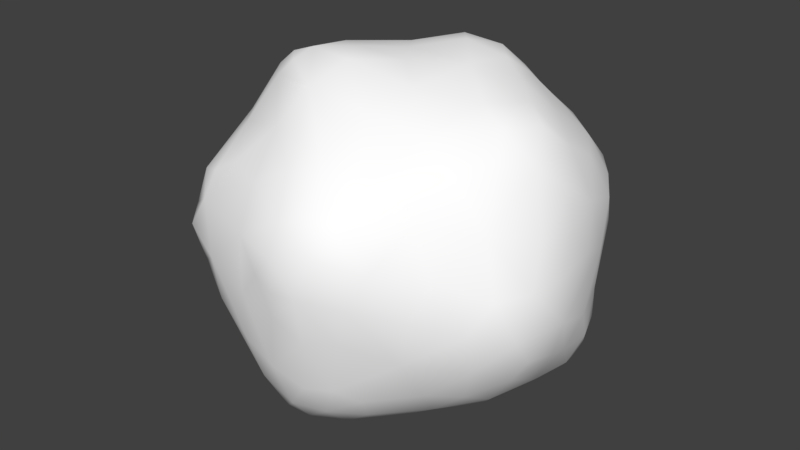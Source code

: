 # Source: Cloud.blend  (saved by Blender 2.78.0; exported with 4.5.12 LTS)
import bpy
from mathutils import Matrix  # noqa: F401  (used for matrix-valued properties, if any)

bpy.ops.wm.read_factory_settings(use_empty=True)
scene = bpy.context.scene
scene.name = 'Scene'

# ---- collections
col_collection_1 = bpy.data.collections.new('Collection 1'); scene.collection.children.link(col_collection_1)

# ---- materials (node trees are filled in below, after node groups)
mat_material_001 = bpy.data.materials.new('Material.001')
mat_material_001.alpha_threshold = 0.0
mat_material_001.use_transparent_shadow = False
mat_material_001.diffuse_color = (1.0, 1.0, 1.0, 1.0)
mat_material_001.roughness = 0.5

# ---- material node trees

# ---- world
world_world = bpy.data.worlds.new('World'); scene.world = world_world
world_world.color = (0.05088, 0.05088, 0.05088)
world_world.use_sun_shadow = False
world_world.sun_shadow_jitter_overblur = 0.0
world_world.cycles.sampling_method = 'MANUAL'

# ---- meshes
me_icosphere_001 = bpy.data.meshes.new('Icosphere.001')
me_icosphere_001.from_pydata([(-0.03093, -0.4216, -0.9252), (-0.9015, 0.4186, -0.02234), (0.7475, -0.2581, -0.5788), (0.0686, -1.032, 0.2896), (0.329, 0.3753, 0.9114), (-0.6334, -0.2224, 0.8282), (-0.5495, -0.6881, -0.4479), (0.469, 0.8039, 0.526), (-0.9262, -0.09525, -0.5188), (-0.2623, 0.918, 0.4226), (0.1243, -0.6155, -0.8027), (-0.7287, -0.5244, -0.4045), (0.4719, -0.04872, -0.8444), (0.2796, 0.1456, 0.9267), (-0.06341, 0.8579, -0.5982), (-0.3966, 0.008476, 0.9357), (-0.2266, -0.09418, -0.9529), (-1.077, 0.09532, -0.2361), (-1.092, -0.1036, -0.1864), (-0.7401, 0.2783, -0.6359), (0.8272, 0.6284, 0.0822), (-0.4849, -0.8522, -0.2038), (0.2176, 0.9886, 0.2006), (-0.5522, 0.4767, -0.7746), (0.5671, 0.5604, -0.6974), (-0.6213, 0.5342, -0.6182), (0.8261, -0.07856, 0.608), (-0.7315, -0.07107, -0.6962), (-0.9037, 0.3544, -0.3072), (0.07883, -0.9767, 0.4506), (0.3957, -0.8981, 0.4293), (-0.2792, -0.62, -0.8387), (0.9203, 0.3199, -0.4214), (0.2041, 0.7885, 0.6313), (0.2585, 0.503, -0.8117), (0.2359, -0.2177, 0.8954), (0.7784, 0.2797, -0.6794), (-1.095, 0.0653, 0.07851), (-0.8076, 0.5033, -0.1829), (0.2842, 0.3094, -0.8818), (0.9791, -0.08842, -0.3071), (-0.9383, 0.3418, 0.1711), (-0.07781, 0.799, 0.7304), (-0.6211, -0.05557, 0.8592), (-0.2039, 1.031, -0.1747), (0.3899, 0.52, 0.7958), (-0.308, 0.9657, -0.1027), (-0.07176, 1.013, -0.3969), (0.1152, 0.3344, 0.9691), (-0.9316, -0.386, 0.09707), (0.04799, -0.06711, 0.9495), (0.1377, 1.034, -0.1458), (0.5671, -0.645, 0.4436), (0.9675, -0.3852, -0.11), (-0.4766, 0.06268, -0.8784), (0.8019, -0.4975, -0.2827), (-0.1732, 0.2541, 0.9213), (-1.07, -0.08255, 0.09163), (0.3614, -0.7072, 0.6076), (0.3669, 0.8522, -0.3804), (-0.3919, -0.2876, -0.9244), (0.2264, -0.1613, -0.9), (-0.4791, 0.3903, 0.7194), (0.5631, 0.896, 0.1256), (0.5669, 0.6644, -0.5732), (0.1334, -0.9164, -0.4351), (0.881, 0.2205, -0.5554), (-0.5021, -0.3454, -0.839), (0.6207, 0.1588, 0.8082), (0.581, -0.5786, -0.461), (-0.3567, 0.655, -0.73), (0.6589, 0.6445, 0.5089), (-0.2121, -0.8441, 0.5112), (0.6707, 0.7957, 0.345), (-0.8796, -0.5318, 0.2054), (-0.214, 0.1205, -0.9433), (0.5306, 0.3524, -0.7904), (-0.6817, -0.7623, -0.09018), (0.493, -0.8596, 0.2804), (-0.08375, 0.8788, 0.575), (-0.6715, 0.174, 0.7173), (0.1855, -0.967, -0.141), (-0.1694, 0.7055, 0.8052), (-0.3331, -0.7111, -0.6837), (-0.6829, 0.5544, -0.3687), (0.6656, -0.1266, 0.7655), (0.6273, 0.3978, 0.686), (-0.48, -0.3894, 0.8442), (-0.1398, 1.019, -0.02141), (-0.1927, -0.1114, 0.9795), (-0.5597, -0.8432, 0.3242), (-0.01162, -0.7384, -0.7648), (-0.8397, -0.4762, 0.362), (-0.3971, 0.8851, 0.2795), (-0.1755, -0.4919, 0.8795), (0.3936, 0.9677, 0.1348), (-0.05443, -0.696, 0.7285), (-0.2353, 0.4967, 0.8608), (-0.4042, -0.3596, 0.928), (-0.9574, 0.2141, -0.3893), (-0.108, -0.2941, 0.9761), (-0.4235, 0.8833, 0.08194), (-0.5022, 0.8132, -0.1718), (0.6782, -0.6492, 0.2293), (0.2233, 0.8027, -0.5709), (0.6718, 0.7609, -0.05326), (-0.2129, -0.9446, -0.2779), (0.007352, -0.8303, 0.6212), (-0.9498, 0.1828, 0.355), (0.7636, 0.5788, -0.4869), (-0.3596, -0.2626, 0.9812), (-0.2118, 0.9568, 0.192), (0.5999, -0.1121, -0.7523), (-0.902, -0.02253, 0.4309), (-0.397, 0.1963, -0.9333), (0.8096, 0.2384, 0.6068), (-0.4754, -0.5345, -0.7529), (-1.014, 0.03195, 0.2799), (0.9646, 0.1966, 0.124), (1.019, -0.06776, -0.1244), (0.8626, 0.5469, 0.2546), (0.1507, -0.4819, 0.8421), (0.7195, -0.4332, -0.483), (0.08956, -1.042, 0.1233), (-0.6687, -0.846, 0.1512), (0.1003, 0.1183, -0.9257), (0.6194, -0.4181, 0.6162), (0.3651, 0.9293, -0.1421), (-0.5559, -0.764, 0.4474), (0.3023, 0.964, 0.34), (1.002, -0.08612, 0.1126), (0.8854, -0.2852, -0.392), (0.2551, 0.6471, 0.7869), (-0.4889, 0.775, 0.4067), (-1.01, -0.25, -0.2319), (-0.3568, 0.6842, 0.6847), (-0.03997, -1.019, 0.1642), (-0.4434, -0.9271, 0.07213), (0.6274, -0.7308, 0.0279), (0.3549, -0.9096, -0.1043), (0.4182, -0.9228, 0.1019), (-0.8403, -0.4986, -0.1908), (-0.8529, 0.3358, 0.3722), (0.3598, -0.7651, -0.496), (0.2704, -0.8658, -0.4176), (-0.7344, 0.4113, -0.5455), (0.8591, 0.4024, -0.5535), (0.8172, -0.5735, -0.04709), (0.2934, -0.4518, -0.7904), (-0.7114, 0.6209, -0.08276), (-0.2309, 0.9059, -0.5088), (0.6177, 0.7082, -0.3685), (0.3809, -0.2659, -0.8165), (-0.06608, 1.058, -0.2042), (0.2403, 0.9938, -0.007593), (0.9481, 0.06919, 0.2866), (0.9827, -0.3009, 0.1224), (0.29, -0.9953, 0.34), (0.8949, -0.4704, 0.1178), (-0.793, -0.697, 0.1755), (-0.2757, 0.3861, -0.9255), (0.03724, -1.008, -0.02459), (0.9216, 0.3998, 0.05057), (0.5216, -0.4208, -0.654), (-0.1922, -0.9578, 0.2932), (-0.009734, -0.8591, -0.6163), (0.5696, -0.7202, -0.2206), (0.9489, 0.2332, -0.2514), (0.9657, -0.2719, -0.2574), (-1.07, -0.1623, -0.0555), (-0.1627, 0.7557, -0.6817), (-0.9355, -0.2149, 0.301), (0.442, 0.1083, -0.865), (0.644, 0.1007, -0.7633), (-0.7328, 0.5639, 0.2207), (-0.5786, 0.7604, 0.08026), (-0.4895, 0.3062, -0.8887), (0.8264, 0.00598, -0.572), (-0.6966, -0.3468, -0.6271), (-0.3052, -0.4086, -0.9291), (0.3942, 0.5996, -0.7147), (0.1102, 0.696, -0.7155), (0.5263, 0.9061, 0.3052), (-0.01798, 0.3753, -0.8979), (-0.1264, 0.6063, -0.8112), (0.8654, 0.4743, -0.4011), (0.7777, 0.603, -0.235), (0.7904, 0.6488, 0.3234), (0.9412, 0.08857, -0.3844), (-0.129, -0.7699, -0.7382), (-0.4787, -0.1617, -0.8725), (0.1125, 1.009, -0.3199), (0.3192, -0.6737, -0.6392), (-0.2041, -0.8569, -0.5423), (0.03641, 0.9448, 0.3632), (0.7936, -0.4082, 0.3937), (-0.4869, 0.6979, -0.5369), (0.7014, 0.7979, 0.1744), (-0.1792, -0.9794, -0.003911), (-0.6264, -0.5222, -0.5655), (-0.839, 0.1805, 0.502), (-0.395, 0.4917, -0.8692), (0.9262, -0.1627, 0.3218), (0.1695, -0.8082, -0.6143), (-0.8899, 0.07897, -0.5497), (-1.106, 0.01427, -0.09565), (-0.6799, 0.155, -0.7338), (0.5042, -0.5524, 0.6033), (-0.7262, -0.3458, 0.5976), (-0.2915, 0.8143, 0.6223), (-0.6065, 0.5234, 0.5179), (0.416, -0.3878, 0.7673), (0.5181, -0.08039, 0.8485), (0.9012, 0.3181, 0.3247), (-0.515, 0.1622, 0.8386), (0.04086, 0.6918, 0.8295), (-0.4249, -0.7466, 0.5226), (0.7306, -0.2657, 0.6258), (-0.5235, -0.2323, 0.9178), (-0.7001, -0.125, 0.7758), (-0.7143, 0.3272, 0.5659), (0.2553, -0.9065, 0.52), (0.1323, -0.7402, 0.691), (-0.7661, -0.06952, 0.6426), (-0.2449, -0.6454, 0.7171), (0.05527, 1.003, 0.09356), (-0.2898, 0.9513, -0.3532), (-0.3628, 0.274, 0.8464), (0.7846, 0.4615, 0.4825), (-0.709, -0.6918, 0.3893), (0.1255, 0.8869, 0.5114), (0.7405, 0.07455, 0.7502), (-0.5592, -0.5382, 0.6244), (0.3297, 0.8983, 0.4682), (-0.0463, 0.533, 0.9213), (0.1926, 0.5327, 0.9071), (0.5076, 0.615, 0.6472), (0.4673, 0.3004, 0.8457), (0.3503, 0.6917, 0.679), (-0.9198, -0.2764, -0.4169), (-1.013, 0.2022, 0.2054), (-1.04, 0.2202, -0.0902), (-1.043, -0.02912, -0.3389), (-0.03278, -0.9545, -0.3594), (0.8899, 0.4303, -0.2057), (0.2088, -1.025, 0.1277), (-0.07327, -0.2204, -0.9586), (-0.3311, 0.7966, -0.5639), (0.6998, 0.5069, -0.6521), (-0.1079, -0.5842, -0.8788), (-0.05849, 0.09073, 0.9513), (0.9073, 0.09873, 0.4677)], [], [(250, 13, 48), (0, 249, 179), (95, 127, 154), (197, 105, 63), (219, 5, 43), (96, 107, 222), (104, 59, 64), (2, 131, 122), (3, 164, 136), (4, 237, 45), (5, 218, 43), (187, 228, 120), (7, 238, 236), (101, 111, 46), (8, 239, 242), (106, 243, 198), (193, 165, 243), (7, 233, 33), (172, 173, 12), (108, 200, 142), (109, 186, 185), (110, 218, 98), (111, 225, 88), (9, 111, 93), (189, 165, 193), (15, 110, 89), (148, 163, 192), (78, 103, 52), (110, 15, 218), (224, 94, 87), (94, 224, 96), (114, 160, 75), (115, 228, 86), (11, 6, 77), (199, 6, 11), (169, 49, 57), (111, 194, 225), (116, 199, 178), (194, 111, 9), (156, 195, 158), (13, 237, 4), (117, 113, 108), (101, 102, 175), (14, 170, 150), (205, 18, 169), (16, 75, 125), (17, 99, 242), (17, 205, 241), (54, 206, 176), (141, 11, 77), (18, 205, 242), (18, 134, 169), (232, 229, 128), (19, 145, 23), (162, 244, 20), (119, 167, 162), (120, 162, 20), (144, 203, 143), (121, 211, 35), (21, 106, 137), (22, 95, 154), (122, 163, 2), (114, 176, 160), (114, 54, 176), (24, 180, 64), (25, 145, 84), (99, 17, 241), (164, 3, 29), (227, 15, 56), (238, 7, 33), (196, 25, 84), (173, 112, 12), (186, 109, 151), (171, 117, 57), (171, 113, 117), (127, 95, 63), (138, 103, 78), (163, 122, 69), (246, 16, 125), (47, 14, 150), (163, 148, 152), (134, 18, 242), (222, 221, 58), (154, 51, 225), (138, 147, 103), (146, 32, 66), (48, 4, 235), (172, 12, 61), (152, 12, 112), (100, 50, 89), (155, 118, 213), (194, 129, 22), (228, 71, 86), (153, 44, 88), (7, 236, 71), (203, 144, 65), (189, 31, 249), (58, 30, 52), (179, 31, 116), (148, 10, 0), (213, 120, 228), (220, 210, 142), (99, 241, 28), (39, 34, 76), (163, 69, 192), (198, 136, 164), (164, 29, 72), (164, 72, 90), (196, 23, 25), (232, 87, 5), (181, 14, 104), (183, 75, 160), (225, 22, 154), (216, 128, 90), (213, 251, 155), (156, 130, 202), (172, 39, 76), (177, 2, 112), (118, 130, 119), (177, 66, 188), (181, 184, 170), (220, 200, 80), (221, 222, 107), (250, 15, 89), (76, 24, 248), (189, 193, 83), (190, 54, 16), (13, 35, 212), (205, 37, 241), (204, 27, 8), (211, 126, 85), (218, 87, 98), (79, 42, 33), (58, 52, 207), (180, 24, 76), (184, 70, 170), (159, 124, 90), (126, 52, 195), (161, 81, 245), (146, 66, 36), (149, 1, 174), (250, 56, 15), (107, 29, 221), (240, 37, 117), (168, 53, 55), (201, 23, 70), (117, 108, 240), (141, 134, 239), (215, 132, 33), (144, 166, 139), (161, 198, 243), (157, 29, 3), (161, 123, 136), (106, 198, 137), (190, 60, 67), (236, 45, 86), (27, 204, 206), (123, 161, 245), (187, 120, 20), (92, 223, 113), (228, 187, 71), (120, 213, 162), (122, 131, 55), (181, 180, 34), (223, 208, 219), (106, 193, 243), (30, 221, 157), (124, 159, 77), (124, 137, 90), (31, 189, 83), (54, 114, 75), (176, 206, 23), (32, 185, 244), (172, 76, 173), (160, 184, 183), (116, 31, 83), (31, 179, 249), (21, 6, 193), (237, 13, 68), (183, 184, 34), (34, 180, 76), (3, 123, 245), (145, 19, 99), (35, 13, 50), (243, 165, 65), (205, 17, 242), (28, 241, 1), (36, 173, 76), (37, 205, 57), (38, 149, 84), (39, 172, 125), (121, 222, 58), (40, 131, 177), (54, 190, 27), (41, 240, 142), (125, 61, 246), (175, 149, 174), (200, 108, 113), (42, 215, 33), (43, 218, 15), (184, 160, 201), (70, 196, 247), (70, 184, 201), (103, 158, 195), (211, 121, 58), (112, 173, 177), (223, 200, 113), (79, 230, 194), (177, 36, 66), (78, 30, 157), (10, 203, 91), (10, 148, 192), (77, 6, 21), (115, 213, 228), (5, 208, 232), (235, 4, 45), (126, 217, 85), (126, 211, 207), (23, 196, 70), (175, 102, 149), (140, 138, 78), (147, 158, 103), (130, 156, 119), (202, 130, 155), (45, 236, 238), (251, 213, 115), (73, 187, 197), (30, 78, 52), (30, 58, 221), (72, 216, 90), (225, 153, 88), (13, 250, 50), (51, 153, 225), (191, 51, 127), (113, 171, 92), (1, 38, 28), (1, 241, 41), (166, 144, 143), (132, 238, 33), (132, 215, 235), (71, 236, 86), (151, 59, 105), (40, 188, 119), (40, 119, 168), (232, 224, 87), (216, 232, 128), (70, 247, 170), (69, 143, 192), (13, 212, 68), (101, 175, 93), (130, 118, 155), (132, 235, 45), (1, 41, 174), (1, 149, 38), (134, 141, 49), (188, 32, 167), (65, 144, 81), (136, 198, 161), (28, 38, 84), (137, 124, 77), (64, 151, 109), (63, 95, 182), (180, 104, 64), (192, 203, 10), (102, 46, 226), (34, 39, 183), (180, 181, 104), (15, 227, 214), (174, 210, 133), (87, 218, 5), (20, 186, 105), (245, 139, 140), (12, 152, 61), (10, 249, 0), (60, 179, 67), (179, 60, 16), (226, 196, 102), (247, 226, 150), (165, 189, 91), (123, 3, 136), (32, 188, 66), (167, 32, 244), (60, 190, 16), (47, 150, 226), (59, 127, 105), (248, 24, 64), (58, 207, 211), (223, 92, 208), (32, 146, 185), (200, 223, 80), (40, 168, 131), (194, 9, 79), (14, 47, 104), (14, 181, 170), (81, 139, 245), (19, 204, 99), (206, 19, 23), (2, 177, 131), (55, 166, 69), (22, 129, 95), (22, 225, 194), (150, 170, 247), (219, 208, 5), (213, 118, 162), (54, 75, 16), (233, 129, 230), (212, 85, 68), (52, 103, 195), (52, 126, 207), (53, 147, 55), (36, 177, 173), (131, 168, 55), (51, 154, 127), (184, 181, 34), (67, 116, 178), (29, 157, 221), (29, 107, 72), (50, 250, 89), (128, 229, 90), (250, 48, 56), (49, 159, 74), (140, 139, 166), (140, 166, 138), (147, 166, 55), (48, 13, 4), (117, 37, 57), (37, 240, 241), (47, 153, 191), (27, 178, 8), (210, 174, 142), (46, 111, 88), (206, 54, 27), (240, 108, 142), (45, 237, 86), (129, 194, 230), (44, 46, 88), (44, 153, 226), (243, 81, 161), (167, 119, 188), (20, 197, 187), (196, 226, 247), (23, 145, 25), (68, 115, 86), (111, 101, 93), (239, 11, 141), (166, 147, 138), (116, 6, 199), (100, 110, 94), (107, 224, 72), (43, 80, 223), (80, 214, 62), (135, 97, 82), (7, 73, 182), (49, 141, 159), (118, 119, 162), (188, 40, 177), (99, 28, 145), (98, 94, 110), (204, 8, 242), (73, 7, 71), (182, 73, 197), (243, 65, 81), (65, 165, 203), (137, 164, 90), (97, 227, 56), (96, 222, 94), (26, 217, 195), (214, 80, 43), (178, 27, 67), (74, 159, 92), (94, 222, 121), (61, 148, 0), (11, 239, 178), (122, 55, 69), (227, 62, 214), (237, 68, 86), (127, 63, 105), (97, 135, 62), (202, 26, 195), (94, 98, 87), (6, 116, 83), (191, 59, 104), (239, 8, 178), (191, 127, 59), (234, 97, 56), (171, 57, 49), (169, 57, 205), (176, 23, 201), (197, 63, 182), (197, 20, 105), (110, 100, 89), (139, 81, 144), (121, 100, 94), (187, 73, 71), (46, 102, 101), (186, 20, 244), (141, 77, 159), (220, 80, 62), (204, 19, 206), (224, 107, 96), (246, 61, 0), (209, 135, 82), (115, 68, 231), (249, 91, 189), (42, 209, 82), (21, 137, 77), (106, 21, 193), (116, 67, 179), (67, 27, 190), (210, 135, 133), (41, 142, 174), (174, 133, 175), (49, 74, 92), (84, 149, 102), (84, 145, 28), (178, 199, 11), (56, 48, 234), (215, 42, 82), (41, 241, 240), (227, 97, 62), (9, 93, 133), (195, 156, 202), (212, 35, 211), (83, 193, 6), (148, 61, 152), (82, 234, 215), (230, 33, 233), (203, 192, 143), (93, 175, 133), (238, 132, 45), (92, 171, 49), (179, 16, 246), (79, 33, 230), (64, 59, 151), (234, 82, 97), (68, 85, 231), (164, 137, 198), (216, 72, 224), (211, 85, 212), (224, 232, 216), (46, 44, 226), (104, 47, 191), (220, 142, 200), (248, 64, 109), (91, 203, 165), (249, 10, 91), (208, 92, 229), (246, 0, 179), (135, 210, 62), (126, 195, 217), (135, 209, 133), (209, 42, 79), (153, 51, 191), (2, 163, 112), (36, 76, 248), (99, 204, 242), (125, 183, 39), (166, 143, 69), (146, 248, 109), (160, 176, 201), (3, 245, 157), (146, 109, 185), (140, 78, 157), (53, 168, 119), (36, 248, 146), (53, 119, 156), (202, 155, 251), (125, 75, 183), (245, 140, 157), (169, 134, 49), (172, 61, 125), (163, 152, 112), (220, 62, 210), (153, 47, 226), (196, 84, 102), (162, 167, 244), (182, 233, 7), (217, 26, 85), (35, 50, 100), (85, 26, 231), (208, 229, 232), (159, 229, 92), (159, 90, 229), (235, 215, 234), (53, 156, 158), (235, 234, 48), (186, 151, 105), (147, 53, 158), (251, 115, 26), (214, 43, 15), (43, 223, 219), (79, 9, 209), (26, 202, 251), (182, 129, 233), (239, 134, 242), (121, 35, 100), (182, 95, 129), (185, 186, 244), (9, 133, 209), (26, 115, 231)])
me_icosphere_001.polygons.foreach_set('use_smooth', [True] * 500)
_uv = me_icosphere_001.uv_layers.new(name='UVMap')
_uv.uv.foreach_set('vector', [0.4188, 0.807, 0.4188, 0.8878, 0.385, 0.867, 0.7036, 0.09507, 0.732, 0.09592, 0.7076, 0.156, 0.914, 0.6424, 0.9558, 0.6537, 0.9288, 0.6833, 0.9147, 0.5555, 0.948, 0.5655, 0.9221, 0.5981, 0.1274, 0.6375, 0.09888, 0.6386, 0.122, 0.6067, 0.4041, 0.233, 0.4198, 0.1947, 0.4416, 0.2276, 0.3722, 0.5194, 0.3339, 0.5398, 0.346, 0.4639, 0.1099, 0.2136, 0.07962, 0.2601, 0.07013, 0.2054, 1.0, 0.05178, 0.9984, 0.1168, 0.977, 0.0723, 0.7097, 0.5629, 0.7247, 0.5268, 0.7504, 0.57, 0.09888, 0.6386, 0.07658, 0.6169, 0.122, 0.6067, 0.8802, 0.5144, 0.8319, 0.489, 0.8873, 0.4897, 0.8345, 0.5943, 0.7859, 0.602, 0.7964, 0.5605, 0.4165, 0.7406, 0.3689, 0.7372, 0.3965, 0.6933, 0.7654, 0.3401, 0.8046, 0.3229, 0.7951, 0.3794, 0.8886, 0.1018, 0.87, 0.0585, 0.9438, 0.1007, 0.8283, 0.09965, 0.8101, 0.0544, 0.87, 0.0585, 0.8345, 0.5943, 0.843, 0.6369, 0.7923, 0.6461, 0.2256, 0.1693, 0.2017, 0.2118, 0.1915, 0.1578, 0.2478, 0.6826, 0.2207, 0.6492, 0.2613, 0.6498, 0.2626, 0.3321, 0.2453, 0.38, 0.2282, 0.3473, 0.04803, 0.5995, 0.07658, 0.6169, 0.04206, 0.6268, 0.8521, 0.7698, 0.8966, 0.7208, 0.9021, 0.7686, 0.3702, 0.7871, 0.3689, 0.7372, 0.4021, 0.7758, 0.7797, 0.08555, 0.8101, 0.0544, 0.8283, 0.09965, 0.7114, 0.9322, 0.6773, 0.8923, 0.7077, 0.8732, 0.1216, 0.09562, 0.1005, 0.1521, 0.06447, 0.09819, 0.5448, 0.152, 0.5958, 0.1862, 0.554, 0.2195, 0.04803, 0.5995, 0.1015, 0.5685, 0.07658, 0.6169, 0.0, 0.6986, 0.00147, 0.6412, 0.05364, 0.6515, 0.3762, 0.2878, 0.3709, 0.2306, 0.4041, 0.233, 0.577, 0.4992, 0.5287, 0.4948, 0.5639, 0.4678, 0.7884, 0.4542, 0.8319, 0.489, 0.7764, 0.5088, 0.8299, 0.2549, 0.8356, 0.1965, 0.9149, 0.2304, 0.7967, 0.2269, 0.8356, 0.1965, 0.8299, 0.2549, 0.2455, 0.8176, 0.1783, 0.8153, 0.2436, 0.7787, 0.8521, 0.7698, 0.8417, 0.709, 0.8966, 0.7208, 0.7589, 0.1859, 0.7967, 0.2269, 0.7672, 0.259, 0.8417, 0.709, 0.8521, 0.7698, 0.8035, 0.7684, 0.6819, 0.2387, 0.6141, 0.2602, 0.6571, 0.2059, 0.5851, 0.807, 0.5851, 0.8677, 0.5605, 0.8427, 0.2372, 0.7234, 0.2009, 0.6973, 0.2478, 0.6826, 0.4165, 0.7406, 0.4522, 0.6977, 0.4584, 0.7546, 0.4052, 0.5565, 0.4402, 0.548, 0.4165, 0.5997, 0.2827, 0.8001, 0.2711, 0.8337, 0.2455, 0.8176, 0.2401, 0.04385, 0.2799, 0.07294, 0.2562, 0.1161, 0.6531, 0.7234, 0.6249, 0.6837, 0.6737, 0.6915, 0.3077, 0.8113, 0.2827, 0.8001, 0.3094, 0.7633, 0.607, 0.5133, 0.6132, 0.5747, 0.57, 0.5268, 0.8703, 0.2898, 0.8299, 0.2549, 0.9149, 0.2304, 0.3094, 0.6384, 0.326, 0.6076, 0.326, 0.6676, 0.2711, 0.8337, 0.243, 0.8591, 0.2455, 0.8176, 0.05992, 0.7192, 0.07431, 0.7949, 0.04047, 0.7856, 0.5967, 0.6092, 0.5696, 0.6336, 0.5453, 0.5675, 0.1723, 0.4231, 0.2018, 0.3787, 0.2203, 0.4439, 0.09001, 0.3494, 0.1635, 0.3548, 0.1723, 0.4231, 0.1878, 0.4682, 0.1723, 0.4231, 0.2203, 0.4439, 0.01235, 0.1068, 0.04681, 0.06701, 0.03211, 0.117, 0.4433, 0.2977, 0.5064, 0.3122, 0.4676, 0.3546, 0.8987, 0.1737, 0.8886, 0.1018, 0.9586, 0.1666, 0.89, 0.6805, 0.914, 0.6424, 0.9288, 0.6833, 0.07013, 0.2054, 0.1005, 0.1521, 0.1099, 0.2136, 0.577, 0.4992, 0.57, 0.5268, 0.5287, 0.4948, 0.577, 0.4992, 0.607, 0.5133, 0.57, 0.5268, 0.3693, 0.4336, 0.3884, 0.4562, 0.346, 0.4639, 0.5376, 0.6108, 0.5696, 0.6336, 0.53, 0.6693, 0.6249, 0.6837, 0.6531, 0.7234, 0.62, 0.754, 0.4064, 0.1067, 0.4535, 0.1057, 0.4428, 0.1437, 0.7584, 0.9576, 0.7114, 0.9322, 0.7588, 0.9119, 0.7859, 0.602, 0.8345, 0.5943, 0.7923, 0.6461, 0.4878, 0.6176, 0.5376, 0.6108, 0.53, 0.6693, 0.2017, 0.2118, 0.1628, 0.1824, 0.1915, 0.1578, 0.521, 0.8191, 0.5605, 0.807, 0.5605, 0.8541, 0.186, 0.7524, 0.2372, 0.7234, 0.2436, 0.7787, 0.186, 0.7524, 0.2009, 0.6973, 0.2372, 0.7234, 0.9558, 0.6537, 0.914, 0.6424, 0.9221, 0.5981, 0.6013, 0.1348, 0.5958, 0.1862, 0.5448, 0.152, 0.1005, 0.1521, 0.07013, 0.2054, 0.04985, 0.1739, 0.2056, 0.04743, 0.2401, 0.04385, 0.2562, 0.1161, 0.3709, 0.6058, 0.4052, 0.5565, 0.4165, 0.5997, 0.1005, 0.1521, 0.1216, 0.09562, 0.1536, 0.1248, 0.839, 0.3522, 0.8334, 0.3875, 0.7951, 0.3794, 0.4416, 0.2276, 0.4736, 0.1756, 0.4955, 0.2288, 0.9288, 0.6833, 0.9486, 0.7147, 0.8966, 0.7208, 0.6013, 0.1348, 0.6529, 0.1563, 0.5958, 0.1862, 0.2275, 0.3117, 0.1963, 0.3324, 0.191, 0.2924, 0.6773, 0.6024, 0.7097, 0.5629, 0.7158, 0.6102, 0.2256, 0.1693, 0.1915, 0.1578, 0.1914, 0.1031, 0.1536, 0.1248, 0.1915, 0.1578, 0.1628, 0.1824, 0.6956, 0.8345, 0.7375, 0.8271, 0.7077, 0.8732, 0.0871, 0.4272, 0.1241, 0.4168, 0.1352, 0.4576, 0.8417, 0.709, 0.8701, 0.6547, 0.89, 0.6805, 0.8319, 0.489, 0.8363, 0.5359, 0.7764, 0.5088, 0.9443, 0.7634, 0.9247, 0.789, 0.9021, 0.7686, 0.8345, 0.5943, 0.7964, 0.5605, 0.8363, 0.5359, 0.8008, 0.02098, 0.8423, 0.0, 0.8477, 0.02367, 0.7797, 0.08555, 0.7475, 0.1308, 0.732, 0.09592, 0.4955, 0.2288, 0.5099, 0.1674, 0.554, 0.2195, 0.7076, 0.156, 0.7475, 0.1308, 0.7589, 0.1859, 0.1216, 0.09562, 0.1028, 0.05207, 0.1611, 0.03439, 0.8538, 0.4531, 0.8873, 0.4897, 0.8319, 0.489, 0.2255, 0.6071, 0.2518, 0.5788, 0.2613, 0.6498, 0.6249, 0.6837, 0.62, 0.754, 0.5903, 0.7003, 0.2767, 0.1703, 0.31, 0.2023, 0.2603, 0.2229, 0.1005, 0.1521, 0.04985, 0.1739, 0.06447, 0.09819, 0.9438, 0.1007, 0.977, 0.0723, 0.9984, 0.1168, 0.4064, 0.1067, 0.4428, 0.1437, 0.3872, 0.163, 0.4064, 0.1067, 0.3872, 0.163, 0.3381, 0.1143, 0.4878, 0.6176, 0.5453, 0.5675, 0.5376, 0.6108, 0.05992, 0.7192, 0.05364, 0.6515, 0.09888, 0.6386, 0.413, 0.5005, 0.4052, 0.5565, 0.3722, 0.5194, 0.3117, 0.1366, 0.2799, 0.07294, 0.3339, 0.09997, 0.8966, 0.7208, 0.89, 0.6805, 0.9288, 0.6833, 0.3235, 0.7261, 0.3094, 0.6999, 0.3235, 0.6676, 0.1352, 0.4576, 0.08054, 0.4566, 0.0871, 0.4272, 0.6819, 0.2387, 0.6972, 0.2734, 0.6587, 0.2941, 0.2256, 0.1693, 0.2767, 0.1703, 0.2603, 0.2229, 0.1548, 0.2567, 0.1099, 0.2136, 0.1628, 0.1824, 0.1241, 0.4168, 0.06788, 0.3857, 0.09001, 0.3494, 0.1548, 0.2567, 0.191, 0.2924, 0.1472, 0.3136, 0.413, 0.5005, 0.466, 0.5092, 0.4402, 0.548, 0.2255, 0.6071, 0.2207, 0.6492, 0.18, 0.6004, 0.4736, 0.1756, 0.4416, 0.2276, 0.4198, 0.1947, 0.7454, 0.8678, 0.7114, 0.9322, 0.7077, 0.8732, 0.2603, 0.2229, 0.2901, 0.2685, 0.2669, 0.2869, 0.7797, 0.08555, 0.8283, 0.09965, 0.7883, 0.1383, 0.6433, 0.502, 0.607, 0.5133, 0.6009, 0.4555, 0.4908, 0.4221, 0.4676, 0.3546, 0.5333, 0.3819, 0.2827, 0.8001, 0.272, 0.76, 0.3094, 0.7633, 0.6456, 0.6353, 0.6551, 0.5764, 0.6773, 0.6365, 0.5064, 0.3122, 0.5587, 0.2898, 0.5675, 0.3664, 0.07658, 0.6169, 0.05364, 0.6515, 0.04206, 0.6268, 0.7877, 0.7203, 0.7525, 0.7046, 0.7923, 0.6461, 0.4955, 0.2288, 0.554, 0.2195, 0.5311, 0.2601, 0.3111, 0.248, 0.2901, 0.2685, 0.2603, 0.2229, 0.466, 0.5092, 0.4865, 0.5595, 0.4402, 0.548, 0.1043, 0.8399, 0.06921, 0.8591, 0.04049, 0.8203, 0.5587, 0.2898, 0.554, 0.2195, 0.6141, 0.2602, 0.9381, 0.04976, 0.9081, 0.01766, 0.9652, 0.01608, 0.2275, 0.3117, 0.191, 0.2924, 0.2199, 0.265, 0.5082, 0.733, 0.5647, 0.7595, 0.5046, 0.7921, 0.7454, 0.8678, 0.7588, 0.9119, 0.7114, 0.9322, 0.4198, 0.1947, 0.4428, 0.1437, 0.4736, 0.1756, 0.273, 0.7107, 0.272, 0.76, 0.2372, 0.7234, 0.06542, 0.2952, 0.03116, 0.3071, 0.03534, 0.2426, 0.5256, 0.5282, 0.5453, 0.5675, 0.4865, 0.5595, 0.2372, 0.7234, 0.2478, 0.6826, 0.273, 0.7107, 0.8703, 0.2898, 0.839, 0.3522, 0.8046, 0.3229, 0.7337, 0.6635, 0.7543, 0.6137, 0.7923, 0.6461, 0.5685, 0.01771, 0.6145, 0.09015, 0.5526, 0.06957, 0.9381, 0.04976, 0.9438, 0.1007, 0.87, 0.0585, 0.4933, 0.1308, 0.4428, 0.1437, 0.4535, 0.1057, 0.9381, 0.04976, 0.9689, 0.04005, 0.977, 0.0723, 0.8886, 0.1018, 0.9438, 0.1007, 0.9586, 0.1666, 0.6433, 0.502, 0.6541, 0.4728, 0.6745, 0.5013, 0.7964, 0.5605, 0.7504, 0.57, 0.7764, 0.5088, 0.6551, 0.5764, 0.6456, 0.6353, 0.6132, 0.5747, 0.9689, 0.04005, 0.9381, 0.04976, 0.9652, 0.01608, 0.8802, 0.5144, 0.8873, 0.4897, 0.9232, 0.5124, 0.1264, 0.7753, 0.1572, 0.6574, 0.2009, 0.6973, 0.8319, 0.489, 0.8802, 0.5144, 0.8363, 0.5359, 0.1878, 0.4682, 0.1352, 0.4576, 0.1723, 0.4231, 0.07013, 0.2054, 0.07962, 0.2601, 0.03534, 0.2426, 0.413, 0.5005, 0.3884, 0.4562, 0.4283, 0.4504, 0.1572, 0.6574, 0.1119, 0.7053, 0.1274, 0.6375, 0.8886, 0.1018, 0.8283, 0.09965, 0.87, 0.0585, 0.5099, 0.1674, 0.4736, 0.1756, 0.4933, 0.1308, 0.9698, 0.2273, 0.9609, 0.2714, 0.9149, 0.2304, 0.9698, 0.2273, 0.9586, 0.1666, 1.0, 0.2103, 0.7475, 0.1308, 0.7797, 0.08555, 0.7883, 0.1383, 0.3314, 0.5281, 0.3094, 0.5101, 0.3314, 0.4682, 0.57, 0.5268, 0.6132, 0.5747, 0.5453, 0.5675, 0.1963, 0.3324, 0.2282, 0.3473, 0.2018, 0.3787, 0.2256, 0.1693, 0.2603, 0.2229, 0.2017, 0.2118, 0.5287, 0.4948, 0.466, 0.5092, 0.4926, 0.4642, 0.7589, 0.1859, 0.7475, 0.1308, 0.7883, 0.1383, 0.7475, 0.1308, 0.7076, 0.156, 0.732, 0.09592, 0.8987, 0.1737, 0.8356, 0.1965, 0.8283, 0.09965, 0.7247, 0.5268, 0.6783, 0.547, 0.7289, 0.479, 0.4926, 0.4642, 0.466, 0.5092, 0.4283, 0.4504, 0.31, 0.2023, 0.3111, 0.248, 0.2603, 0.2229, 0.4535, 0.1057, 0.473, 0.07568, 0.4965, 0.08467, 0.5696, 0.6336, 0.5967, 0.6092, 0.6249, 0.6837, 0.4676, 0.3546, 0.4908, 0.4221, 0.4335, 0.3804, 0.87, 0.0585, 0.8101, 0.0544, 0.8477, 0.02367, 0.2827, 0.8001, 0.3077, 0.8113, 0.2941, 0.8467, 0.5903, 0.7003, 0.62, 0.754, 0.5647, 0.7595, 0.2199, 0.265, 0.2017, 0.2118, 0.2603, 0.2229, 0.272, 0.76, 0.2827, 0.8001, 0.2436, 0.7787, 0.5461, 0.7199, 0.5082, 0.733, 0.53, 0.6693, 0.2767, 0.1703, 0.2256, 0.1693, 0.2562, 0.1161, 0.4433, 0.2977, 0.4416, 0.2276, 0.4955, 0.2288, 0.104, 0.3104, 0.07962, 0.2601, 0.1548, 0.2567, 0.607, 0.5133, 0.6433, 0.502, 0.6551, 0.5764, 0.292, 0.6908, 0.273, 0.7107, 0.2613, 0.6498, 0.2562, 0.1161, 0.1914, 0.1031, 0.2056, 0.04743, 0.4584, 0.7546, 0.5082, 0.733, 0.5046, 0.7921, 0.2207, 0.6492, 0.2478, 0.6826, 0.2009, 0.6973, 0.7525, 0.7046, 0.7337, 0.6635, 0.7923, 0.6461, 0.122, 0.6067, 0.07658, 0.6169, 0.1015, 0.5685, 0.466, 0.5092, 0.5287, 0.4948, 0.5256, 0.5282, 0.4865, 0.5595, 0.4878, 0.6176, 0.4512, 0.5965, 0.4865, 0.5595, 0.466, 0.5092, 0.5256, 0.5282, 0.5958, 0.1862, 0.6571, 0.2059, 0.6141, 0.2602, 0.5064, 0.3122, 0.4433, 0.2977, 0.4955, 0.2288, 0.1628, 0.1824, 0.2017, 0.2118, 0.1548, 0.2567, 0.1572, 0.6574, 0.2207, 0.6492, 0.2009, 0.6973, 0.7877, 0.7203, 0.8172, 0.6782, 0.8417, 0.709, 0.1548, 0.2567, 0.2199, 0.265, 0.191, 0.2924, 0.5448, 0.152, 0.5099, 0.1674, 0.4933, 0.1308, 0.1028, 0.05207, 0.04681, 0.06701, 0.08535, 0.02631, 0.1028, 0.05207, 0.1216, 0.09562, 0.06447, 0.09819, 0.9149, 0.2304, 0.8356, 0.1965, 0.8987, 0.1737, 0.7884, 0.4542, 0.8538, 0.4531, 0.8319, 0.489, 0.09888, 0.6386, 0.1119, 0.7053, 0.05992, 0.7192, 0.7158, 0.6102, 0.7097, 0.5629, 0.7504, 0.57, 0.5587, 0.2898, 0.5867, 0.3218, 0.5675, 0.3664, 0.5587, 0.2898, 0.5064, 0.3122, 0.5311, 0.2601, 0.5453, 0.5675, 0.4878, 0.6176, 0.4865, 0.5595, 0.4584, 0.7546, 0.4522, 0.6977, 0.5082, 0.733, 0.5444, 0.1066, 0.6013, 0.1348, 0.5448, 0.152, 0.6529, 0.1563, 0.6571, 0.2059, 0.5958, 0.1862, 0.06788, 0.3857, 0.02701, 0.359, 0.09001, 0.3494, 0.6587, 0.2941, 0.6972, 0.2734, 0.6776, 0.3272, 0.7504, 0.57, 0.7964, 0.5605, 0.7859, 0.602, 0.8059, 0.4221, 0.8538, 0.4531, 0.7884, 0.4542, 0.8821, 0.5561, 0.8802, 0.5144, 0.9147, 0.5555, 0.5099, 0.1674, 0.5448, 0.152, 0.554, 0.2195, 0.5099, 0.1674, 0.4955, 0.2288, 0.4736, 0.1756, 0.521, 0.8904, 0.4939, 0.8622, 0.521, 0.807, 0.8966, 0.7208, 0.9443, 0.7634, 0.9021, 0.7686, 0.7835, 0.8017, 0.7454, 0.8678, 0.7375, 0.8271, 0.9486, 0.7147, 0.9443, 0.7634, 0.8966, 0.7208, 0.9742, 0.7232, 0.9486, 0.7147, 0.9558, 0.6537, 0.2009, 0.6973, 0.186, 0.7524, 0.1264, 0.7753, 0.5647, 0.7595, 0.5461, 0.7199, 0.5903, 0.7003, 0.5647, 0.7595, 0.62, 0.754, 0.5722, 0.798, 0.003299, 0.1966, 0.01235, 0.1068, 0.03211, 0.117, 0.7543, 0.6137, 0.7859, 0.602, 0.7923, 0.6461, 0.7543, 0.6137, 0.7337, 0.6635, 0.7158, 0.6102, 0.8363, 0.5359, 0.7964, 0.5605, 0.7764, 0.5088, 0.9928, 0.582, 0.9893, 0.6528, 0.948, 0.5655, 0.104, 0.3104, 0.1472, 0.3136, 0.09001, 0.3494, 0.104, 0.3104, 0.09001, 0.3494, 0.06542, 0.2952, 0.05992, 0.7192, 0.0, 0.6986, 0.05364, 0.6515, 0.022, 0.7609, 0.05992, 0.7192, 0.04047, 0.7856, 0.4865, 0.5595, 0.4512, 0.5965, 0.4402, 0.548, 0.04985, 0.1739, 0.03211, 0.117, 0.06447, 0.09819, 0.6783, 0.547, 0.6877, 0.4728, 0.7289, 0.479, 0.4165, 0.7406, 0.4584, 0.7546, 0.4021, 0.7758, 0.06788, 0.3857, 0.1241, 0.4168, 0.0871, 0.4272, 0.7543, 0.6137, 0.7158, 0.6102, 0.7504, 0.57, 0.5647, 0.7595, 0.5722, 0.798, 0.5046, 0.7921, 0.5647, 0.7595, 0.5082, 0.733, 0.5461, 0.7199, 0.839, 0.3522, 0.8703, 0.2898, 0.9149, 0.3324, 0.1472, 0.3136, 0.1963, 0.3324, 0.1635, 0.3548, 0.5412, 0.0, 0.5685, 0.01771, 0.5206, 0.0459, 0.977, 0.0723, 0.9438, 0.1007, 0.9381, 0.04976, 0.5903, 0.7003, 0.5461, 0.7199, 0.53, 0.6693, 0.9586, 0.1666, 0.9698, 0.2273, 0.9149, 0.2304, 0.2999, 0.3023, 0.2878, 0.3492, 0.2626, 0.3321, 0.9221, 0.5981, 0.914, 0.6424, 0.8888, 0.601, 0.3884, 0.4562, 0.3722, 0.5194, 0.346, 0.4639, 0.06447, 0.09819, 0.04681, 0.06701, 0.1028, 0.05207, 0.4522, 0.6977, 0.3965, 0.6933, 0.4093, 0.6409, 0.4283, 0.4504, 0.4596, 0.4221, 0.4926, 0.4642, 0.3884, 0.4562, 0.413, 0.5005, 0.3722, 0.5194, 0.7114, 0.9322, 0.7584, 0.9576, 0.7351, 0.9783, 0.3024, 0.6345, 0.2518, 0.5788, 0.2928, 0.5528, 0.05364, 0.6515, 0.07658, 0.6169, 0.09888, 0.6386, 0.2203, 0.4439, 0.2453, 0.38, 0.2679, 0.4166, 0.4965, 0.08467, 0.5526, 0.06957, 0.5444, 0.1066, 0.1915, 0.1578, 0.1536, 0.1248, 0.1914, 0.1031, 0.1028, 0.05207, 0.1312, 0.01291, 0.1611, 0.03439, 0.6972, 0.1882, 0.7076, 0.156, 0.7223, 0.209, 0.6616, 0.4531, 0.6541, 0.4728, 0.6009, 0.4555, 0.4093, 0.6409, 0.4878, 0.6176, 0.4522, 0.6977, 0.4512, 0.5965, 0.4093, 0.6409, 0.4165, 0.5997, 0.8101, 0.0544, 0.7797, 0.08555, 0.7685, 0.06245, 0.9689, 0.04005, 1.0, 0.05178, 0.977, 0.0723, 0.1963, 0.3324, 0.1472, 0.3136, 0.191, 0.2924, 0.1635, 0.3548, 0.1963, 0.3324, 0.2018, 0.3787, 0.6541, 0.4728, 0.6433, 0.502, 0.6009, 0.4555, 0.3709, 0.6058, 0.4165, 0.5997, 0.4093, 0.6409, 0.9893, 0.6528, 0.9558, 0.6537, 0.948, 0.5655, 0.2669, 0.2869, 0.2901, 0.2685, 0.2999, 0.3023, 0.4955, 0.2288, 0.5311, 0.2601, 0.5064, 0.3122, 0.1572, 0.6574, 0.1264, 0.7753, 0.1119, 0.7053, 0.1963, 0.3324, 0.2275, 0.3117, 0.2282, 0.3473, 0.2207, 0.6492, 0.1572, 0.6574, 0.18, 0.6004, 0.104, 0.3104, 0.06542, 0.2952, 0.07962, 0.2601, 0.8417, 0.709, 0.8035, 0.7684, 0.7877, 0.7203, 0.4052, 0.5565, 0.3709, 0.6058, 0.3722, 0.5194, 0.4052, 0.5565, 0.413, 0.5005, 0.4402, 0.548, 0.5206, 0.0459, 0.5526, 0.06957, 0.4965, 0.08467, 0.5967, 0.6092, 0.6456, 0.6353, 0.6249, 0.6837, 0.6132, 0.5747, 0.5967, 0.6092, 0.5453, 0.5675, 0.1099, 0.2136, 0.1548, 0.2567, 0.07962, 0.2601, 0.03534, 0.2426, 0.003299, 0.1966, 0.04985, 0.1739, 0.89, 0.6805, 0.8701, 0.6547, 0.914, 0.6424, 0.89, 0.6805, 0.8966, 0.7208, 0.8417, 0.709, 0.4165, 0.5997, 0.4402, 0.548, 0.4512, 0.5965, 0.1274, 0.6375, 0.1119, 0.7053, 0.09888, 0.6386, 0.1352, 0.4576, 0.1241, 0.4168, 0.1723, 0.4231, 0.607, 0.5133, 0.5639, 0.4678, 0.6009, 0.4555, 0.843, 0.6369, 0.8701, 0.6547, 0.8172, 0.6782, 0.5333, 0.3819, 0.5675, 0.3664, 0.5687, 0.419, 0.554, 0.2195, 0.5958, 0.1862, 0.6141, 0.2602, 0.554, 0.2195, 0.5587, 0.2898, 0.5311, 0.2601, 0.03116, 0.3071, 0.0, 0.2759, 0.03534, 0.2426, 0.2199, 0.265, 0.1548, 0.2567, 0.2017, 0.2118, 0.07962, 0.2601, 0.06542, 0.2952, 0.03534, 0.2426, 0.9486, 0.7147, 0.9288, 0.6833, 0.9558, 0.6537, 0.466, 0.5092, 0.413, 0.5005, 0.4283, 0.4504, 0.7223, 0.209, 0.7589, 0.1859, 0.7672, 0.259, 0.4428, 0.1437, 0.4933, 0.1308, 0.4736, 0.1756, 0.4428, 0.1437, 0.4198, 0.1947, 0.3872, 0.163, 0.7375, 0.8271, 0.7454, 0.8678, 0.7077, 0.8732, 0.04047, 0.7856, 0.07431, 0.7949, 0.04049, 0.8203, 0.07848, 0.5313, 0.09904, 0.4796, 0.1205, 0.5191, 0.3233, 0.5281, 0.3233, 0.6076, 0.3094, 0.5711, 0.5444, 0.1066, 0.5526, 0.06957, 0.6145, 0.09015, 0.5444, 0.1066, 0.6145, 0.09015, 0.6013, 0.1348, 0.0, 0.2759, 0.003299, 0.1966, 0.03534, 0.2426, 0.6773, 0.6024, 0.6783, 0.547, 0.7097, 0.5629, 0.2372, 0.7234, 0.272, 0.76, 0.2436, 0.7787, 0.272, 0.76, 0.273, 0.7107, 0.3094, 0.7633, 0.3709, 0.6058, 0.3526, 0.6454, 0.3414, 0.5954, 0.7245, 0.2939, 0.7672, 0.259, 0.7654, 0.3401, 0.2518, 0.5788, 0.3024, 0.6345, 0.2613, 0.6498, 0.3965, 0.6933, 0.3689, 0.7372, 0.3597, 0.6891, 0.6132, 0.5747, 0.607, 0.5133, 0.6551, 0.5764, 0.273, 0.7107, 0.2478, 0.6826, 0.2613, 0.6498, 0.7504, 0.57, 0.7247, 0.5268, 0.7764, 0.5088, 0.8701, 0.6547, 0.8417, 0.709, 0.8172, 0.6782, 0.9247, 0.789, 0.8964, 0.8017, 0.9021, 0.7686, 0.3749, 0.6686, 0.3526, 0.6454, 0.4093, 0.6409, 0.87, 0.0585, 0.9081, 0.01766, 0.9381, 0.04976, 0.1635, 0.3548, 0.09001, 0.3494, 0.1472, 0.3136, 0.9232, 0.5124, 0.9147, 0.5555, 0.8802, 0.5144, 0.4878, 0.6176, 0.4093, 0.6409, 0.4512, 0.5965, 0.5453, 0.5675, 0.5696, 0.6336, 0.5376, 0.6108, 0.7289, 0.479, 0.7884, 0.4542, 0.7764, 0.5088, 0.3689, 0.7372, 0.4165, 0.7406, 0.4021, 0.7758, 0.8046, 0.3229, 0.8299, 0.2549, 0.8703, 0.2898, 0.6145, 0.09015, 0.6529, 0.1563, 0.6013, 0.1348, 0.7589, 0.1859, 0.8356, 0.1965, 0.7967, 0.2269, 0.3897, 0.3405, 0.3421, 0.3351, 0.3762, 0.2878, 0.4198, 0.1947, 0.3709, 0.2306, 0.3872, 0.163, 0.122, 0.6067, 0.18, 0.6004, 0.1572, 0.6574, 0.18, 0.6004, 0.1493, 0.5702, 0.1957, 0.5545, 0.2353, 0.5078, 0.1735, 0.4969, 0.207, 0.4707, 0.8345, 0.5943, 0.8821, 0.5561, 0.8888, 0.601, 0.3339, 0.8354, 0.385, 0.807, 0.385, 0.8998, 0.1241, 0.4168, 0.09001, 0.3494, 0.1723, 0.4231, 0.1472, 0.3136, 0.104, 0.3104, 0.1548, 0.2567, 0.6249, 0.6837, 0.5903, 0.7003, 0.5696, 0.6336, 0.3339, 0.3077, 0.3762, 0.2878, 0.3421, 0.3351, 0.6456, 0.6353, 0.6773, 0.6365, 0.6737, 0.6915, 0.8821, 0.5561, 0.8345, 0.5943, 0.8363, 0.5359, 0.8888, 0.601, 0.8821, 0.5561, 0.9147, 0.5555, 0.87, 0.0585, 0.8477, 0.02367, 0.9081, 0.01766, 0.8477, 0.02367, 0.8101, 0.0544, 0.8008, 0.02098, 0.9586, 0.1666, 0.9984, 0.1168, 1.0, 0.2103, 0.1735, 0.4969, 0.1513, 0.5418, 0.1205, 0.5191, 0.4041, 0.233, 0.4416, 0.2276, 0.3762, 0.2878, 0.616, 0.3539, 0.5867, 0.3218, 0.6141, 0.2602, 0.1493, 0.5702, 0.18, 0.6004, 0.122, 0.6067, 0.7672, 0.259, 0.7245, 0.2939, 0.7223, 0.209, 0.1375, 0.8147, 0.1043, 0.8399, 0.1264, 0.7753, 0.3762, 0.2878, 0.4416, 0.2276, 0.4433, 0.2977, 0.1914, 0.1031, 0.1216, 0.09562, 0.1611, 0.03439, 0.8299, 0.2549, 0.8046, 0.3229, 0.7672, 0.259, 0.07013, 0.2054, 0.03534, 0.2426, 0.04985, 0.1739, 0.7584, 0.9576, 0.7835, 1.0, 0.7351, 0.9783, 0.7247, 0.5268, 0.7289, 0.479, 0.7764, 0.5088, 0.4511, 0.807, 0.4511, 0.8893, 0.4188, 0.8742, 0.1735, 0.4969, 0.2353, 0.5078, 0.1957, 0.5545, 0.6587, 0.2941, 0.616, 0.3539, 0.6141, 0.2602, 0.00147, 0.6412, 0.04206, 0.6268, 0.05364, 0.6515, 0.8356, 0.1965, 0.7589, 0.1859, 0.7883, 0.1383, 0.4939, 0.8626, 0.4511, 0.8626, 0.4711, 0.807, 0.8046, 0.3229, 0.7654, 0.3401, 0.7672, 0.259, 0.9742, 0.7232, 0.9558, 0.6537, 0.9893, 0.6528, 0.1536, 0.4682, 0.1735, 0.4969, 0.1205, 0.5191, 0.186, 0.7524, 0.2436, 0.7787, 0.1783, 0.8153, 0.2455, 0.8176, 0.2436, 0.7787, 0.2827, 0.8001, 0.57, 0.5268, 0.5453, 0.5675, 0.5256, 0.5282, 0.9147, 0.5555, 0.9221, 0.5981, 0.8888, 0.601, 0.2541, 0.4639, 0.2203, 0.4439, 0.2679, 0.4166, 0.6773, 0.8923, 0.6956, 0.8345, 0.7077, 0.8732, 0.5526, 0.06957, 0.5206, 0.0459, 0.5685, 0.01771, 0.4433, 0.2977, 0.3897, 0.3405, 0.3762, 0.2878, 0.8802, 0.5144, 0.8821, 0.5561, 0.8363, 0.5359, 0.3965, 0.6933, 0.4522, 0.6977, 0.4165, 0.7406, 0.2453, 0.38, 0.2203, 0.4439, 0.2018, 0.3787, 0.8703, 0.2898, 0.9149, 0.2304, 0.9609, 0.2714, 0.2255, 0.6071, 0.18, 0.6004, 0.1957, 0.5545, 0.6456, 0.6353, 0.5967, 0.6092, 0.6132, 0.5747, 0.3709, 0.2306, 0.4198, 0.1947, 0.4041, 0.233, 0.2056, 0.04743, 0.1914, 0.1031, 0.1611, 0.03439, 0.7551, 0.7561, 0.7248, 0.7534, 0.7218, 0.7113, 0.7884, 0.4542, 0.7289, 0.479, 0.7401, 0.4457, 0.732, 0.09592, 0.7685, 0.06245, 0.7797, 0.08555, 0.7525, 0.7046, 0.7551, 0.7561, 0.7218, 0.7113, 0.8987, 0.1737, 0.9586, 0.1666, 0.9149, 0.2304, 0.8886, 0.1018, 0.8987, 0.1737, 0.8283, 0.09965, 0.7589, 0.1859, 0.7223, 0.209, 0.7076, 0.156, 0.6745, 0.5013, 0.6551, 0.5764, 0.6433, 0.502, 0.2518, 0.5788, 0.2353, 0.5078, 0.2928, 0.5528, 0.292, 0.6908, 0.2613, 0.6498, 0.3024, 0.6345, 0.5046, 0.7921, 0.4262, 0.807, 0.4584, 0.7546, 0.1783, 0.8153, 0.1375, 0.8147, 0.1264, 0.7753, 0.53, 0.6693, 0.5082, 0.733, 0.4522, 0.6977, 0.53, 0.6693, 0.5696, 0.6336, 0.5903, 0.7003, 0.7672, 0.259, 0.7967, 0.2269, 0.8299, 0.2549, 0.1205, 0.5191, 0.09904, 0.4796, 0.1536, 0.4682, 0.7337, 0.6635, 0.7525, 0.7046, 0.7218, 0.7113, 0.5722, 0.798, 0.62, 0.754, 0.6035, 0.807, 0.1513, 0.5418, 0.1735, 0.4969, 0.1957, 0.5545, 0.8035, 0.7684, 0.8137, 0.7987, 0.772, 0.8017, 0.6141, 0.2602, 0.6819, 0.2387, 0.6587, 0.2941, 0.5333, 0.3819, 0.4676, 0.3546, 0.5064, 0.3122, 0.7883, 0.1383, 0.8283, 0.09965, 0.8356, 0.1965, 0.1216, 0.09562, 0.1914, 0.1031, 0.1536, 0.1248, 0.7218, 0.7113, 0.6934, 0.6613, 0.7337, 0.6635, 0.8172, 0.6782, 0.7923, 0.6461, 0.843, 0.6369, 0.04681, 0.06701, 0.06447, 0.09819, 0.03211, 0.117, 0.4021, 0.7758, 0.4584, 0.7546, 0.4262, 0.807, 0.7859, 0.602, 0.7543, 0.6137, 0.7504, 0.57, 0.1264, 0.7753, 0.186, 0.7524, 0.1783, 0.8153, 0.6616, 0.4531, 0.6009, 0.4555, 0.5999, 0.4261, 0.7877, 0.7203, 0.7923, 0.6461, 0.8172, 0.6782, 0.2999, 0.3023, 0.3339, 0.3322, 0.2878, 0.3492, 0.6934, 0.6613, 0.7218, 0.7113, 0.6842, 0.7, 0.5687, 0.419, 0.5675, 0.3664, 0.5933, 0.4003, 0.9984, 0.1168, 0.9586, 0.1666, 0.9438, 0.1007, 0.3498, 0.1714, 0.3872, 0.163, 0.3709, 0.2306, 0.5064, 0.3122, 0.5675, 0.3664, 0.5333, 0.3819, 0.0, 0.6986, 0.05992, 0.7192, 0.022, 0.7609, 0.3965, 0.6933, 0.3749, 0.6686, 0.4093, 0.6409, 0.3722, 0.5194, 0.3709, 0.6058, 0.3414, 0.5954, 0.2255, 0.6071, 0.2613, 0.6498, 0.2207, 0.6492, 0.2669, 0.2869, 0.2999, 0.3023, 0.2626, 0.3321, 0.7685, 0.06245, 0.8008, 0.02098, 0.8101, 0.0544, 0.732, 0.09592, 0.7447, 0.04478, 0.7685, 0.06245, 0.1119, 0.7053, 0.1264, 0.7753, 0.07431, 0.7949, 0.2056, 0.04743, 0.1611, 0.03439, 0.183, 0.0, 0.2353, 0.5078, 0.2518, 0.5788, 0.1957, 0.5545, 0.5587, 0.2898, 0.6141, 0.2602, 0.5867, 0.3218, 0.2353, 0.5078, 0.2566, 0.495, 0.2928, 0.5528, 0.7551, 0.7561, 0.7525, 0.7046, 0.7877, 0.7203, 0.9443, 0.7634, 0.9486, 0.7147, 0.9742, 0.7232, 0.1099, 0.2136, 0.1005, 0.1521, 0.1628, 0.1824, 0.2199, 0.265, 0.2603, 0.2229, 0.2669, 0.2869, 0.6249, 0.6837, 0.6456, 0.6353, 0.6737, 0.6915, 0.2562, 0.1161, 0.3117, 0.1366, 0.2767, 0.1703, 0.003299, 0.1966, 0.03211, 0.117, 0.04985, 0.1739, 0.2275, 0.3117, 0.2669, 0.2869, 0.2626, 0.3321, 0.5287, 0.4948, 0.57, 0.5268, 0.5256, 0.5282, 0.4535, 0.1057, 0.4965, 0.08467, 0.4933, 0.1308, 0.2275, 0.3117, 0.2626, 0.3321, 0.2282, 0.3473, 0.5444, 0.1066, 0.5448, 0.152, 0.4933, 0.1308, 0.03116, 0.3071, 0.06542, 0.2952, 0.09001, 0.3494, 0.2199, 0.265, 0.2669, 0.2869, 0.2275, 0.3117, 0.03116, 0.3071, 0.09001, 0.3494, 0.02701, 0.359, 0.04095, 0.4026, 0.0871, 0.4272, 0.08054, 0.4566, 0.2562, 0.1161, 0.2799, 0.07294, 0.3117, 0.1366, 0.4965, 0.08467, 0.5444, 0.1066, 0.4933, 0.1308, 0.2455, 0.8176, 0.243, 0.8591, 0.1783, 0.8153, 0.2256, 0.1693, 0.1914, 0.1031, 0.2562, 0.1161, 0.1005, 0.1521, 0.1536, 0.1248, 0.1628, 0.1824, 0.2255, 0.6071, 0.1957, 0.5545, 0.2518, 0.5788, 0.3526, 0.6454, 0.3709, 0.6058, 0.4093, 0.6409, 0.4878, 0.6176, 0.53, 0.6693, 0.4522, 0.6977, 0.1723, 0.4231, 0.1635, 0.3548, 0.2018, 0.3787, 0.8888, 0.601, 0.843, 0.6369, 0.8345, 0.5943, 0.5867, 0.3218, 0.616, 0.3539, 0.5675, 0.3664, 0.4676, 0.3546, 0.4335, 0.3804, 0.3897, 0.3405, 0.5675, 0.3664, 0.616, 0.3539, 0.5933, 0.4003, 0.1119, 0.7053, 0.07431, 0.7949, 0.05992, 0.7192, 0.1043, 0.8399, 0.07431, 0.7949, 0.1264, 0.7753, 0.1043, 0.8399, 0.04049, 0.8203, 0.07431, 0.7949, 0.7158, 0.6102, 0.7337, 0.6635, 0.6934, 0.6613, 0.6972, 0.1832, 0.6819, 0.2387, 0.6571, 0.2059, 0.7158, 0.6102, 0.6934, 0.6613, 0.6773, 0.6024, 0.2453, 0.38, 0.2878, 0.3492, 0.2679, 0.4166, 0.6529, 0.1563, 0.6972, 0.1832, 0.6571, 0.2059, 0.6538, 0.3621, 0.6284, 0.4053, 0.616, 0.3539, 0.1493, 0.5702, 0.122, 0.6067, 0.1015, 0.5685, 0.122, 0.6067, 0.1572, 0.6574, 0.1274, 0.6375, 0.7877, 0.7203, 0.8035, 0.7684, 0.7551, 0.7561, 0.616, 0.3539, 0.6587, 0.2941, 0.6538, 0.3621, 0.8888, 0.601, 0.8701, 0.6547, 0.843, 0.6369, 0.8046, 0.3229, 0.839, 0.3522, 0.7951, 0.3794, 0.4433, 0.2977, 0.4676, 0.3546, 0.3897, 0.3405, 0.8888, 0.601, 0.914, 0.6424, 0.8701, 0.6547, 0.6188, 0.8487, 0.5851, 0.8487, 0.6054, 0.807, 0.8035, 0.7684, 0.772, 0.8017, 0.7551, 0.7561, 0.616, 0.3539, 0.6284, 0.4053, 0.5933, 0.4003])
me_icosphere_001.materials.append(mat_material_001)
me_icosphere_001.use_remesh_preserve_volume = False
me_icosphere_001.use_remesh_preserve_attributes = False
me_icosphere_001.use_mirror_vertex_groups = False
me_icosphere_001.update()

# ---- objects
ob_icosphere = bpy.data.objects.new('Icosphere', me_icosphere_001)

# ---- transforms, parenting, visibility, modifiers, constraints
ob_icosphere.location = (0.0, 0.0, 0.0)
ob_icosphere.lineart.crease_threshold = 0.0

# ---- collection membership
col_collection_1.objects.link(ob_icosphere)

# ---- scene / render settings (as saved in the file)
scene.frame_start = 1; scene.frame_end = 250; scene.frame_set(1)
scene.render.engine = 'BLENDER_EEVEE_NEXT'
scene.render.resolution_percentage = 50
scene.render.dither_intensity = 0.0
scene.render.bake_bias = 0.5
scene.cycles.use_denoising = False
scene.cycles.samples = 128
scene.cycles.sampling_pattern = 'TABULATED_SOBOL'
scene.cycles.light_sampling_threshold = 0.0
scene.cycles.use_adaptive_sampling = False
scene.cycles.use_light_tree = False
scene.cycles.blur_glossy = 0.0
scene.cycles.sample_clamp_indirect = 0.0
scene.view_settings.view_transform = 'Standard'
bpy.context.view_layer.update()

# ---- added for rendering (the .blend has no active camera and no usable light): camera, sun
cam_auto = bpy.data.cameras.new('AutoCamera')
cam_auto.lens = 50.0
cam_auto.sensor_width = 36.0
cam_auto.clip_end = 1000.0
ob_auto_camera = bpy.data.objects.new('AutoCamera', cam_auto)
scene.collection.objects.link(ob_auto_camera)
ob_auto_camera.location = (3.25223, -3.94715, 2.64793)
ob_auto_camera.rotation_euler = (1.09748, -7.21219e-08, 0.694738)
scene.camera = ob_auto_camera
light_auto_sun = bpy.data.lights.new('AutoSun', 'SUN')
light_auto_sun.energy = 3.0
light_auto_sun.angle = 0.0523599
ob_auto_sun = bpy.data.objects.new('AutoSun', light_auto_sun)
scene.collection.objects.link(ob_auto_sun)
ob_auto_sun.rotation_euler = (0.872665, 0.174533, 0.523599)
bpy.context.view_layer.update()

